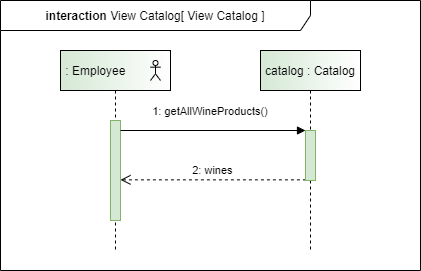

The diagram above was exported from draw.io. Its source (the exported page's mxGraphModel, read from the mxfile embedded in the PNG):
<mxGraphModel dx="524" dy="567" grid="1" gridSize="10" guides="1" tooltips="1" connect="1" arrows="1" fold="1" page="1" pageScale="1" pageWidth="1100" pageHeight="850" math="0" shadow="0">
  <root>
    <mxCell id="t6oQwJY5nRplcAoSUCLP-0" />
    <mxCell id="t6oQwJY5nRplcAoSUCLP-1" parent="t6oQwJY5nRplcAoSUCLP-0" />
    <mxCell id="_9E7o3D-pBp5DbbLrgti-0" value="&lt;b&gt;interaction &lt;/b&gt;View Catalog[ View Catalog ]" style="shape=umlFrame;whiteSpace=wrap;html=1;gradientColor=#ffffff;align=center;width=310;height=30;" vertex="1" parent="t6oQwJY5nRplcAoSUCLP-1">
      <mxGeometry x="40" y="30" width="420" height="270" as="geometry" />
    </mxCell>
    <mxCell id="bcHXpN5DDF1HNhpF3ljG-0" value=" : Employee" style="shape=umlLifeline;perimeter=lifelinePerimeter;container=1;collapsible=0;recursiveResize=0;rounded=0;shadow=0;strokeWidth=1;align=left;fillColor=#d5e8d4;gradientColor=#ffffff;gradientDirection=east;" vertex="1" parent="t6oQwJY5nRplcAoSUCLP-1">
      <mxGeometry x="100" y="80" width="110" height="200" as="geometry" />
    </mxCell>
    <mxCell id="bcHXpN5DDF1HNhpF3ljG-1" value="" style="points=[];perimeter=orthogonalPerimeter;rounded=0;shadow=0;strokeWidth=1;fillColor=#d5e8d4;strokeColor=#82b366;" vertex="1" parent="bcHXpN5DDF1HNhpF3ljG-0">
      <mxGeometry x="50" y="70" width="10" height="100" as="geometry" />
    </mxCell>
    <mxCell id="bcHXpN5DDF1HNhpF3ljG-2" value="" style="shape=umlActor;verticalLabelPosition=bottom;verticalAlign=top;html=1;outlineConnect=0;" vertex="1" parent="bcHXpN5DDF1HNhpF3ljG-0">
      <mxGeometry x="90" y="10" width="10" height="20" as="geometry" />
    </mxCell>
    <mxCell id="bcHXpN5DDF1HNhpF3ljG-3" value="catalog : Catalog" style="shape=umlLifeline;perimeter=lifelinePerimeter;container=0;collapsible=0;recursiveResize=0;rounded=0;shadow=0;strokeWidth=1;fillColor=#d5e8d4;gradientColor=#ffffff;gradientDirection=east;" vertex="1" parent="t6oQwJY5nRplcAoSUCLP-1">
      <mxGeometry x="300" y="80" width="100" height="200" as="geometry" />
    </mxCell>
    <mxCell id="bcHXpN5DDF1HNhpF3ljG-4" value="2: wines" style="verticalAlign=bottom;endArrow=open;dashed=1;endSize=8;exitX=0.043;exitY=0.987;shadow=0;strokeWidth=1;exitDx=0;exitDy=0;exitPerimeter=0;" edge="1" parent="t6oQwJY5nRplcAoSUCLP-1" source="bcHXpN5DDF1HNhpF3ljG-10" target="bcHXpN5DDF1HNhpF3ljG-1">
      <mxGeometry relative="1" as="geometry">
        <mxPoint x="275" y="236" as="targetPoint" />
        <Array as="points" />
      </mxGeometry>
    </mxCell>
    <mxCell id="bcHXpN5DDF1HNhpF3ljG-5" value="1: getAllWineProducts()" style="verticalAlign=bottom;endArrow=block;entryX=0;entryY=0;shadow=0;strokeWidth=1;" edge="1" parent="t6oQwJY5nRplcAoSUCLP-1" source="bcHXpN5DDF1HNhpF3ljG-1" target="bcHXpN5DDF1HNhpF3ljG-10">
      <mxGeometry x="-0.027" y="10" relative="1" as="geometry">
        <mxPoint x="275" y="160" as="sourcePoint" />
        <mxPoint as="offset" />
      </mxGeometry>
    </mxCell>
    <mxCell id="bcHXpN5DDF1HNhpF3ljG-10" value="" style="points=[];perimeter=orthogonalPerimeter;rounded=0;shadow=0;strokeWidth=1;fillColor=#d5e8d4;strokeColor=#82b366;" vertex="1" parent="t6oQwJY5nRplcAoSUCLP-1">
      <mxGeometry x="345" y="160" width="10" height="50" as="geometry" />
    </mxCell>
  </root>
</mxGraphModel>